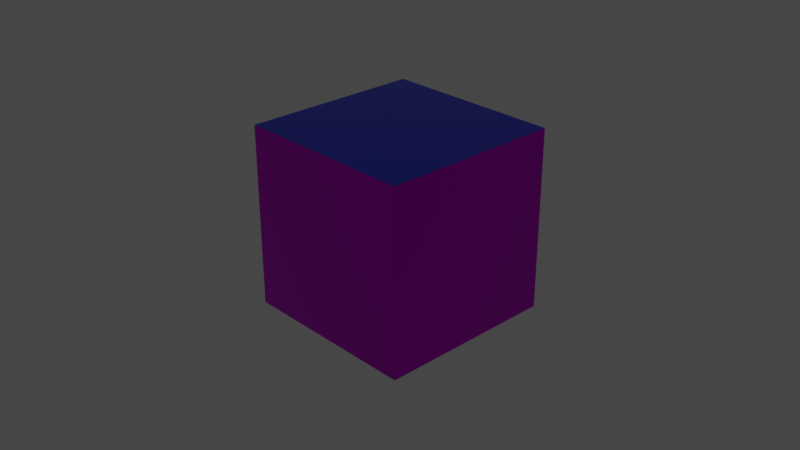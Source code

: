 # Source: un_cubo_de_colores.blend  (saved by Blender 3.5.10; exported with 4.5.12 LTS)
import bpy
from mathutils import Matrix  # noqa: F401  (used for matrix-valued properties, if any)

bpy.ops.wm.read_factory_settings(use_empty=True)
scene = bpy.context.scene
scene.name = 'Scene'

# ---- collections
col_collection = bpy.data.collections.new('Collection'); scene.collection.children.link(col_collection)

# ---- materials (node trees are filled in below, after node groups)
mat_azul = bpy.data.materials.new('Azul')
mat_azul.alpha_threshold = 0.0
mat_azul.use_transparent_shadow = False
mat_azul.roughness = 0.5
mat_azul.line_color = (0.0, 0.0, 0.0, 1.0)
mat_rosa = bpy.data.materials.new('Rosa')
mat_rosa.use_transparent_shadow = False

# ---- material node trees
mat_azul.use_nodes = True; mat_azul.node_tree.nodes.clear()
_N = mat_azul.node_tree.nodes; _L = mat_azul.node_tree.links
n0 = _N.new('ShaderNodeOutputMaterial'); n0.name = 'Material Output'; n0.location = (300, 300)
n1 = _N.new('ShaderNodeBsdfPrincipled'); n1.name = 'Principled BSDF'; n1.location = (10, 300)
n1.distribution = 'GGX'
n1.subsurface_method = 'RANDOM_WALK_SKIN'
n1.inputs[0].default_value = (0.005081, 0.02482, 0.8, 1.0)
n1.inputs[1].default_value = 1.0
n1.inputs[2].default_value = 0.0
n1.inputs[3].default_value = 1.45
n1.inputs[13].default_value = 1.0
n1.inputs[27].default_value = (0.001106, 0.001599, 0.008477, 1.0)
n1.inputs[28].default_value = 1.0
_L.new(n1.outputs[0], n0.inputs[0])
n0.is_active_output = True
mat_rosa.use_nodes = True; mat_rosa.node_tree.nodes.clear()
_N = mat_rosa.node_tree.nodes; _L = mat_rosa.node_tree.links
n0 = _N.new('ShaderNodeBsdfPrincipled'); n0.name = 'Principled BSDF'; n0.location = (10, 300)
n0.distribution = 'GGX'
n0.subsurface_method = 'RANDOM_WALK_SKIN'
n0.inputs[0].default_value = (0.6907, 0.0, 0.8, 1.0)
n0.inputs[1].default_value = 1.0
n0.inputs[2].default_value = 0.0
n0.inputs[3].default_value = 1.45
n0.inputs[13].default_value = 1.0
n0.inputs[27].default_value = (0.0, 0.0, 0.0, 1.0)
n0.inputs[28].default_value = 1.0
n1 = _N.new('ShaderNodeOutputMaterial'); n1.name = 'Material Output'; n1.location = (300, 300)
_L.new(n0.outputs[0], n1.inputs[0])
n1.is_active_output = True

# ---- world
world_world = bpy.data.worlds.new('World'); scene.world = world_world
world_world.use_nodes = True; world_world.node_tree.nodes.clear()
_N = world_world.node_tree.nodes; _L = world_world.node_tree.links
n0 = _N.new('ShaderNodeOutputWorld'); n0.name = 'World Output'; n0.location = (300, 300)
n1 = _N.new('ShaderNodeBackground'); n1.name = 'Background'; n1.location = (10, 300)
n1.inputs[0].default_value = (0.05088, 0.05088, 0.05088, 1.0)
_L.new(n1.outputs[0], n0.inputs[0])
n0.is_active_output = True
world_world.color = (0.05088, 0.05088, 0.05088)
world_world.use_sun_shadow = False
world_world.sun_shadow_jitter_overblur = 0.0

# ---- cameras
cam_camera = bpy.data.cameras.new('Camera')
cam_camera.clip_end = 100.0
cam_camera.ortho_scale = 7.314

# ---- lights
light_light = bpy.data.lights.new('Light', 'POINT')
light_light.transmission_factor = 0.0
light_light.energy = 1000.0
light_light.shadow_soft_size = 0.1
light_light.shadow_maximum_resolution = 0.006
light_light.use_absolute_resolution = True

# ---- meshes
me_cube = bpy.data.meshes.new('Cube')
me_cube.from_pydata([(1.0, 1.0, 1.0), (1.0, 1.0, -1.0), (1.0, -1.0, 1.0), (1.0, -1.0, -1.0), (-1.0, 1.0, 1.0), (-1.0, 1.0, -1.0), (-1.0, -1.0, 1.0), (-1.0, -1.0, -1.0)], [], [(0, 4, 6, 2), (3, 2, 6, 7), (7, 6, 4, 5), (5, 1, 3, 7), (1, 0, 2, 3), (5, 4, 0, 1)])
me_cube.polygons.foreach_set('material_index', [0, 1, 1, 0, 1, 0])
_uv = me_cube.uv_layers.new(name='UVMap')
_uv.uv.foreach_set('vector', [0.625, 0.5, 0.875, 0.5, 0.875, 0.75, 0.625, 0.75, 0.375, 0.75, 0.625, 0.75, 0.625, 1.0, 0.375, 1.0, 0.375, 0.0, 0.625, 0.0, 0.625, 0.25, 0.375, 0.25, 0.125, 0.5, 0.375, 0.5, 0.375, 0.75, 0.125, 0.75, 0.375, 0.5, 0.625, 0.5, 0.625, 0.75, 0.375, 0.75, 0.375, 0.25, 0.625, 0.25, 0.625, 0.5, 0.375, 0.5])
me_cube.materials.append(mat_azul)
me_cube.materials.append(mat_rosa)
me_cube.use_mirror_vertex_groups = False
me_cube.update()

# ---- objects
ob_cube = bpy.data.objects.new('Cube', me_cube)
ob_light = bpy.data.objects.new('Light', light_light)
ob_camera = bpy.data.objects.new('Camera', cam_camera)

# ---- transforms, parenting, visibility, modifiers, constraints
ob_cube.location = (0.0, 0.0, 0.0)
ob_cube.lock_rotations_4d = False
ob_cube.empty_display_type = 'ARROWS'
ob_cube.lineart.crease_threshold = 0.0
ob_light.location = (4.076, 1.005, 5.904)
ob_light.rotation_euler = (0.6503, 0.05522, 1.866)
ob_light.lock_rotations_4d = False
ob_light.empty_display_type = 'ARROWS'
ob_light.color = (0.0, 0.0, 0.0, 0.0)
ob_light.lineart.crease_threshold = 0.0
ob_camera.location = (7.359, -6.926, 4.958)
ob_camera.rotation_euler = (1.109, 0.0, 0.8149)
ob_camera.lock_rotations_4d = False
ob_camera.empty_display_type = 'ARROWS'
ob_camera.color = (0.0, 0.0, 0.0, 0.0)
ob_camera.display_type = 'WIRE'
ob_camera.lineart.crease_threshold = 0.0

# ---- collection membership
col_collection.objects.link(ob_cube)
col_collection.objects.link(ob_light)
col_collection.objects.link(ob_camera)

# ---- scene / render settings (as saved in the file)
scene.camera = ob_camera
scene.frame_start = 1; scene.frame_end = 250; scene.frame_set(1)
scene.render.engine = 'BLENDER_EEVEE_NEXT'
scene.cycles.sampling_pattern = 'TABULATED_SOBOL'
scene.view_settings.view_transform = 'Filmic'
bpy.context.view_layer.update()
